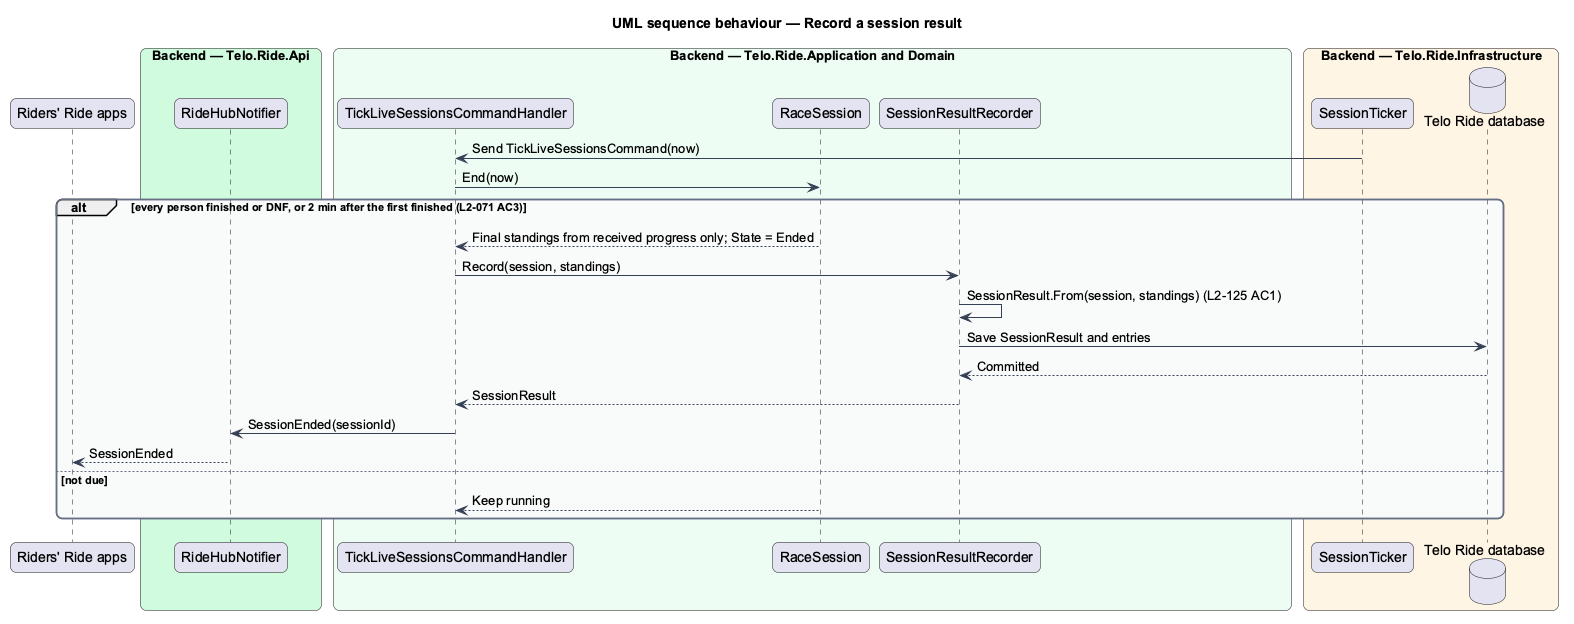

The diagram above was rendered by PlantUML. Its source (embedded in the PNG):
@startuml
title UML sequence behaviour — Record a session result
skinparam backgroundColor #FFFFFF
skinparam shadowing false
skinparam roundcorner 12
skinparam defaultFontName Arial
skinparam ArrowColor #344054
skinparam rectangle {
  BorderColor #344054
  FontColor #101828
}
skinparam package {
  BorderColor #667085
  FontColor #101828
  BackgroundColor #F9FAFB
}
participant "Riders' Ride apps" as apps
box "Backend — Telo.Ride.Api" #D1FADF
  participant "RideHubNotifier" as notifier
end box
box "Backend — Telo.Ride.Application and Domain" #ECFDF3
  participant "TickLiveSessionsCommandHandler" as tick
  participant "RaceSession" as session
  participant "SessionResultRecorder" as recorder
end box
box "Backend — Telo.Ride.Infrastructure" #FFF4E5
  participant "SessionTicker" as ticker
  database "Telo Ride database" as db
end box
ticker -> tick : Send TickLiveSessionsCommand(now)
tick -> session : End(now)
alt every person finished or DNF, or 2 min after the first finished (L2-071 AC3)
  session --> tick : Final standings from received progress only; State = Ended
  tick -> recorder : Record(session, standings)
  recorder -> recorder : SessionResult.From(session, standings) (L2-125 AC1)
  recorder -> db : Save SessionResult and entries
  db --> recorder : Committed
  recorder --> tick : SessionResult
  tick -> notifier : SessionEnded(sessionId)
  notifier --> apps : SessionEnded
else not due
  session --> tick : Keep running
end
@enduml